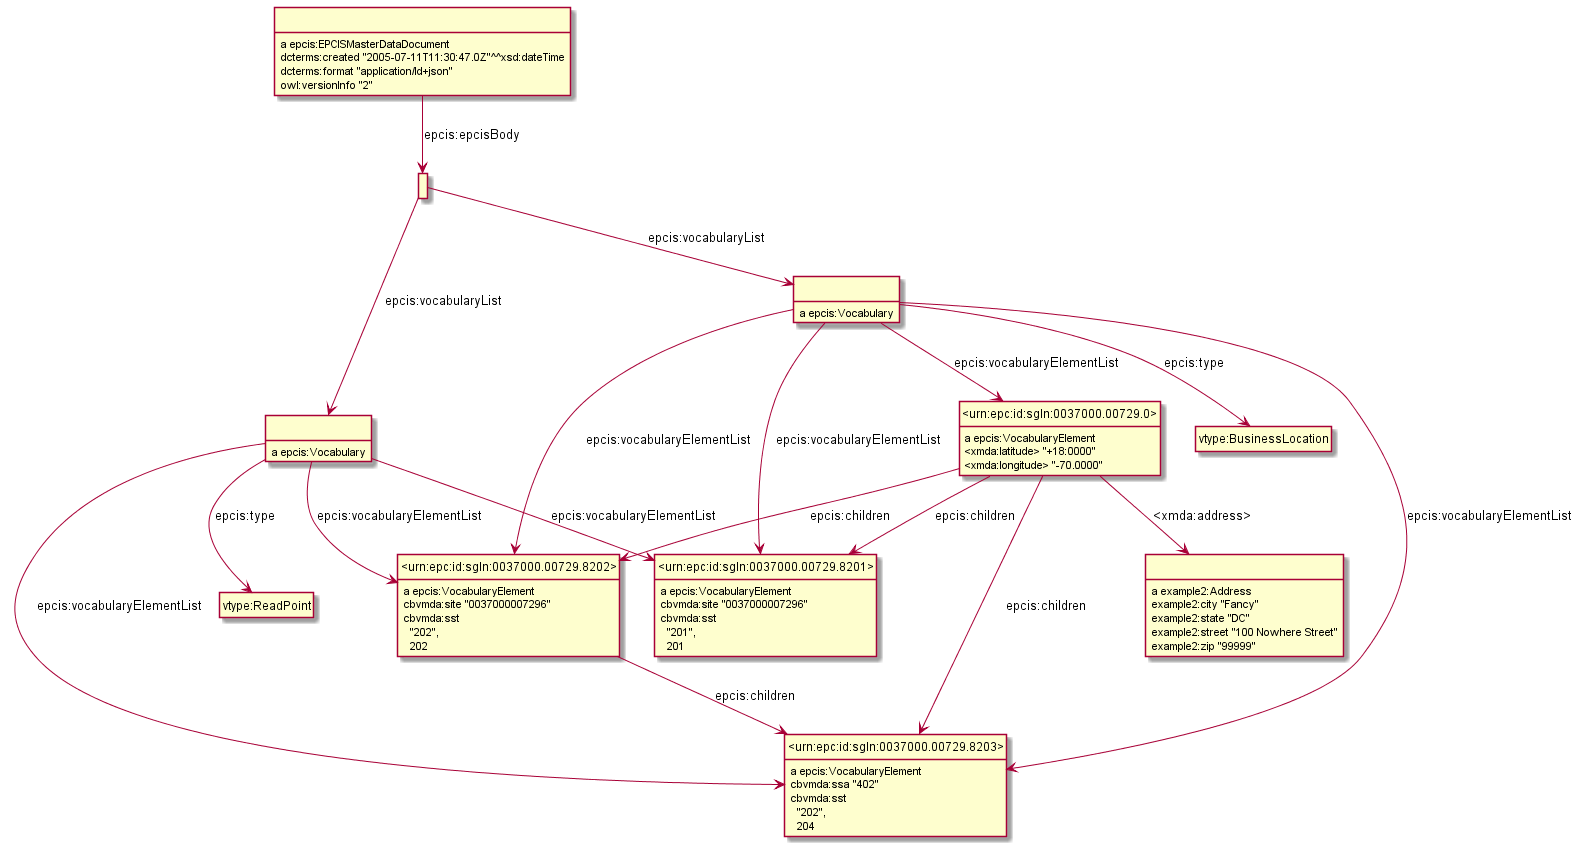

The diagram above was rendered by PlantUML. Its source (embedded in the PNG):
@startuml
hide empty methods
hide empty attributes
hide circle
skinparam classAttributeIconSize 0
class _urn_epc_id_sgln_0037000_00729_8202_ as "<urn:epc:id:sgln:0037000.00729.8202>"
_urn_epc_id_sgln_0037000_00729_8202_ : a epcis:VocabularyElement
class _urn_epc_id_sgln_0037000_00729_8203_ as "<urn:epc:id:sgln:0037000.00729.8203>"
_urn_epc_id_sgln_0037000_00729_8202_ -down-> _urn_epc_id_sgln_0037000_00729_8203_ : epcis:children
_urn_epc_id_sgln_0037000_00729_8202_ : cbvmda:site "0037000007296"
_urn_epc_id_sgln_0037000_00729_8202_ : cbvmda:sst\n  "202",\n  202
class _urn_epc_id_sgln_0037000_00729_8201_ as "<urn:epc:id:sgln:0037000.00729.8201>"
_urn_epc_id_sgln_0037000_00729_8201_ : a epcis:VocabularyElement
_urn_epc_id_sgln_0037000_00729_8201_ : cbvmda:site "0037000007296"
_urn_epc_id_sgln_0037000_00729_8201_ : cbvmda:sst\n  "201",\n  201
_urn_epc_id_sgln_0037000_00729_8203_ : a epcis:VocabularyElement
_urn_epc_id_sgln_0037000_00729_8203_ : cbvmda:ssa "402"
_urn_epc_id_sgln_0037000_00729_8203_ : cbvmda:sst\n  "202",\n  204
class _r1617094422r2_ as " "
_r1617094422r2_ : a epcis:Vocabulary
_r1617094422r2_ -down-> _urn_epc_id_sgln_0037000_00729_8202_ : epcis:vocabularyElementList
_r1617094422r2_ -down-> _urn_epc_id_sgln_0037000_00729_8201_ : epcis:vocabularyElementList
_r1617094422r2_ -down-> _urn_epc_id_sgln_0037000_00729_8203_ : epcis:vocabularyElementList
class vtype_ReadPoint as "vtype:ReadPoint"
_r1617094422r2_ -down-> vtype_ReadPoint : epcis:type
class _r1617094422r4_ as " "
_r1617094422r4_ : a example2:Address
_r1617094422r4_ : example2:city "Fancy"
_r1617094422r4_ : example2:state "DC"
_r1617094422r4_ : example2:street "100 Nowhere Street"
_r1617094422r4_ : example2:zip "99999"
class _urn_epc_id_sgln_0037000_00729_0_ as "<urn:epc:id:sgln:0037000.00729.0>"
_urn_epc_id_sgln_0037000_00729_0_ : a epcis:VocabularyElement
_urn_epc_id_sgln_0037000_00729_0_ -down-> _urn_epc_id_sgln_0037000_00729_8203_ : epcis:children
_urn_epc_id_sgln_0037000_00729_0_ -down-> _urn_epc_id_sgln_0037000_00729_8201_ : epcis:children
_urn_epc_id_sgln_0037000_00729_0_ -down-> _urn_epc_id_sgln_0037000_00729_8202_ : epcis:children
_urn_epc_id_sgln_0037000_00729_0_ -down-> _r1617094422r4_ : <xmda:address>
_urn_epc_id_sgln_0037000_00729_0_ : <xmda:latitude> "+18:0000"
_urn_epc_id_sgln_0037000_00729_0_ : <xmda:longitude> "-70.0000"
class _r1617094421r0_ as " "
_r1617094421r0_ : a epcis:EPCISMasterDataDocument
class _r1617094422r1_ as " "
_r1617094421r0_ -down-> _r1617094422r1_ : epcis:epcisBody
_r1617094421r0_ : dcterms:created "2005-07-11T11:30:47.0Z"^^xsd:dateTime
_r1617094421r0_ : dcterms:format "application/ld+json"
_r1617094421r0_ : owl:versionInfo "2"
class _r1617094422r3_ as " "
_r1617094422r3_ : a epcis:Vocabulary
class vtype_BusinessLocation as "vtype:BusinessLocation"
_r1617094422r3_ -down-> vtype_BusinessLocation : epcis:type
_r1617094422r3_ -down-> _urn_epc_id_sgln_0037000_00729_0_ : epcis:vocabularyElementList
_r1617094422r3_ -down-> _urn_epc_id_sgln_0037000_00729_8203_ : epcis:vocabularyElementList
_r1617094422r3_ -down-> _urn_epc_id_sgln_0037000_00729_8201_ : epcis:vocabularyElementList
_r1617094422r3_ -down-> _urn_epc_id_sgln_0037000_00729_8202_ : epcis:vocabularyElementList
_r1617094422r1_ -down-> _r1617094422r3_ : epcis:vocabularyList
_r1617094422r1_ -down-> _r1617094422r2_ : epcis:vocabularyList
@enduml